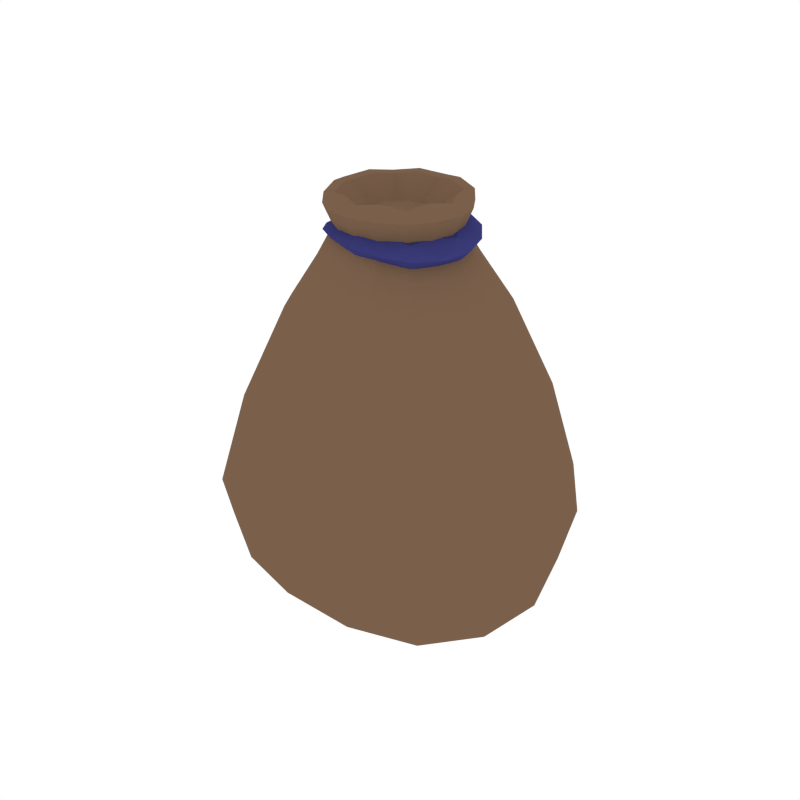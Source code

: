 # Source: Bag_Standing.blend  (saved by Blender 2.79.0; exported with 4.5.12 LTS)
import bpy
from mathutils import Matrix  # noqa: F401  (used for matrix-valued properties, if any)

bpy.ops.wm.read_factory_settings(use_empty=True)
scene = bpy.context.scene
scene.name = 'Scene'

# ---- collections
col_collection_1 = bpy.data.collections.new('Collection 1'); scene.collection.children.link(col_collection_1)

# ---- materials (node trees are filled in below, after node groups)
mat_bag = bpy.data.materials.new('Bag')
mat_bag.alpha_threshold = 0.0
mat_bag.diffuse_color = (0.196, 0.1169, 0.07028, 1.0)
mat_bag.roughness = 0.5
mat_thread = bpy.data.materials.new('Thread')
mat_thread.alpha_threshold = 0.0
mat_thread.diffuse_color = (0.04435, 0.04622, 0.196, 1.0)
mat_thread.roughness = 0.5

# ---- material node trees

# ---- world
world_world = bpy.data.worlds.new('World'); scene.world = world_world
world_world.color = (1.0, 1.0, 1.0)
world_world.use_sun_shadow = False
world_world.sun_shadow_jitter_overblur = 0.0
world_world.cycles.sampling_method = 'NONE'
world_world.cycles.sample_map_resolution = 256

# ---- meshes
me_cylinder_022 = bpy.data.meshes.new('Cylinder.022')
me_cylinder_022.from_pydata([(0.01656, 0.03997, 0.2074), (0.04095, 0.01656, 0.206), (0.04164, -0.01725, 0.2045), (0.01723, -0.0415, 0.2067), (-0.0169, -0.04121, 0.2084), (-0.04126, -0.01696, 0.2063), (0.037, -0.01533, 0.2351), (-0.04164, 0.01725, 0.2045), (-0.01725, 0.04066, 0.206), (0.02058, 0.04969, 0.004247), (-4.47e-09, 0.0, -0.009044), (-0.02058, -0.04969, 0.004247), (-0.03792, 0.08996, 0.02801), (-0.09154, 0.03792, 0.01668), (-0.09042, -0.0368, 0.02801), (-0.0368, -0.08885, 0.03935), (0.03792, -0.08996, 0.02801), (0.09154, -0.03792, 0.01668), (0.09042, 0.0368, 0.02801), (0.0368, 0.08885, 0.03935), (-0.03548, 0.0831, 0.1199), (-0.08564, 0.03548, 0.1137), (-0.08384, -0.03367, 0.1199), (-0.03367, -0.08129, 0.126), (0.03548, -0.0831, 0.1199), (0.08564, -0.03548, 0.1137), (0.08384, 0.03367, 0.1199), (0.03367, 0.08129, 0.126), (-5.032e-05, -0.0002039, 0.2321), (-0.03732, -0.01573, 0.2354), (0.01531, -0.03783, 0.2358), (-0.037, 0.01533, 0.2351), (0.037, 0.01533, 0.2351), (-0.01567, -0.03824, 0.2361), (-0.01533, 0.037, 0.2351), (0.01533, 0.037, 0.2351), (0.01866, 0.03827, 0.2227), (0.04389, -0.01792, 0.217), (-0.01368, -0.03981, 0.2227), (-0.0389, 0.01638, 0.217), (0.04291, 0.0154, 0.2198), (0.01964, -0.04079, 0.2198), (-0.03793, -0.01694, 0.2198), (-0.01465, 0.03924, 0.2198), (0.002492, -0.0007704, 0.2294), (0.002492, -0.0007704, 0.2102), (0.0289, 0.06977, 0.01967), (0.0131, 0.03164, 0.2226), (-0.0001722, 0.04358, 0.2071), (0.06861, 0.06821, 0.03652), (0.06288, 0.03617, 0.01019), (0.03188, 0.0131, 0.2222), (0.09911, -0.0002783, 0.01951), (0.05802, -0.02403, -0.002614), (0.03206, -0.01328, 0.2219), (0.07028, -0.06988, 0.01951), (0.01889, -0.07004, 0.01019), (0.01325, -0.03306, 0.2233), (0.0002783, -0.09675, 0.03652), (-0.0289, -0.06977, 0.01967), (-0.01361, -0.03349, 0.2241), (-0.06861, -0.06821, 0.03652), (-0.06288, -0.03617, 0.01019), (-0.03236, -0.01371, 0.2227), (-0.09911, 0.0002783, 0.01951), (-0.05802, 0.02403, -0.002614), (-0.03205, 0.01328, 0.2219), (-0.07028, 0.06988, 0.01951), (-0.01889, 0.07004, 0.01019), (-0.01328, 0.03181, 0.2222), (0.01117, 0.02697, -0.005721), (-0.01117, -0.02697, -0.005721), (-0.0002783, 0.09675, 0.03652), (0.06305, 0.06242, 0.1245), (0.09254, -0.0004504, 0.1153), (0.06576, -0.06512, 0.1153), (0.0004504, -0.08872, 0.1245), (-0.06305, -0.06242, 0.1245), (-0.09254, 0.0004504, 0.1153), (-0.06576, 0.06512, 0.1153), (-0.04171, 0.09809, 0.06286), (-0.1007, 0.04171, 0.0538), (-0.09886, -0.03987, 0.06286), (-0.03987, -0.09625, 0.07193), (0.04171, -0.09809, 0.06286), (0.1007, -0.04171, 0.0538), (0.09886, 0.03987, 0.06286), (0.03987, 0.09625, 0.07193), (-0.0004504, 0.08872, 0.1245), (0.03093, 0.03069, 0.2071), (0.04504, -0.0001729, 0.2049), (0.03196, -0.03194, 0.205), (6.017e-05, -0.04492, 0.2082), (-0.03142, -0.03151, 0.2077), (-0.04512, 7.058e-05, 0.2049), (-0.03197, 0.03172, 0.2049), (-0.02529, 0.05921, 0.1754), (-0.06106, 0.02529, 0.1721), (-0.05983, -0.02408, 0.1755), (-0.02407, -0.05821, 0.1791), (0.02529, -0.05942, 0.1756), (0.06106, -0.02529, 0.1721), (0.05975, 0.02398, 0.1754), (0.02398, 0.0579, 0.1788), (0.01402, 0.03386, 0.2434), (0.03386, 0.01402, 0.2434), (0.03386, -0.01402, 0.2434), (0.01402, -0.03406, 0.2436), (-0.01411, -0.03417, 0.2437), (-0.03394, -0.01413, 0.2435), (-0.03386, 0.01402, 0.2434), (-0.01402, 0.03386, 0.2434), (0.04018, -6.944e-07, 0.2351), (0.02841, -0.02862, 0.2352), (-0.02889, -0.02923, 0.2357), (-0.04025, -0.0001016, 0.2351), (-0.000112, -0.04152, 0.2362), (-0.02841, 0.02841, 0.2351), (0.02841, 0.02841, 0.2351), (-2.235e-09, 0.04017, 0.2351), (-0.009606, 0.02746, 0.227), (-0.02672, 0.01133, 0.225), (-0.02603, -0.01218, 0.227), (-0.008918, -0.02832, 0.229), (0.01459, -0.029, 0.227), (0.0317, -0.01287, 0.225), (0.03101, 0.01064, 0.227), (0.0139, 0.02678, 0.229), (-0.01113, 0.03102, 0.2126), (-0.03039, 0.01285, 0.2104), (-0.02962, -0.01362, 0.2126), (-0.01035, -0.03178, 0.2149), (0.01611, -0.03256, 0.2126), (0.03538, -0.01439, 0.2104), (0.0346, 0.01208, 0.2126), (0.01534, 0.03024, 0.2149), (0.03281, 0.0292, 0.2219), (0.002248, 0.04186, 0.2219), (0.03427, -0.03221, 0.2177), (0.04719, -0.001014, 0.2177), (-0.02783, -0.03074, 0.2219), (0.002735, -0.0434, 0.2219), (-0.02929, 0.03067, 0.2177), (-0.04221, -0.0005267, 0.2177), (0.002163, 0.07975, 0.02154), (-4.305e-05, 0.0344, 0.2225), (0.05486, 0.05792, 0.02154), (0.02435, 0.02429, 0.2225), (0.06572, 0.006674, 0.0005868), (0.03476, -4.408e-05, 0.222), (0.04175, -0.05119, 0.0005868), (0.02461, -0.02487, 0.2222), (-0.002163, -0.07975, 0.02154), (-0.000125, -0.03642, 0.2242), (-0.05486, -0.05792, 0.02154), (-0.02507, -0.02552, 0.2234), (-0.06572, -0.006674, 0.0005868), (-0.03488, -0.0001093, 0.2221), (-0.04175, 0.05119, 0.0005868), (-0.02461, 0.02455, 0.222), (-0.0004604, 0.105, 0.06966), (0.07455, 0.0739, 0.06966), (0.1089, -0.0004604, 0.05606), (0.07731, -0.07666, 0.05606), (0.0004604, -0.105, 0.06966), (-0.07455, -0.0739, 0.06966), (-0.1089, 0.0004604, 0.05606), (-0.07731, 0.07666, 0.05606), (-0.0003278, 0.06319, 0.178), (0.04491, 0.04445, 0.178), (0.06597, -0.000328, 0.1729), (0.04688, -0.04647, 0.173), (0.0002998, -0.06353, 0.1783), (-0.04504, -0.04466, 0.1781), (-0.06599, 0.0003024, 0.1729), (-0.04688, 0.04642, 0.1729), (0.02809, 0.02809, 0.2412), (-2.727e-09, 0.03973, 0.2412), (0.03973, -3.088e-07, 0.2412), (0.02809, -0.02819, 0.2413), (-4.978e-05, -0.04033, 0.2417), (-0.02831, -0.02845, 0.2415), (-0.03976, -4.515e-05, 0.2413), (-0.02809, 0.02809, 0.2412), (0.002186, 0.03418, 0.2267), (0.02743, 0.02373, 0.2267), (0.03892, -0.001076, 0.2236), (0.02847, -0.02632, 0.2236), (0.002797, -0.03573, 0.2267), (-0.02244, -0.02527, 0.2267), (-0.03394, -0.0004647, 0.2236), (-0.02349, 0.02478, 0.2236), (0.002147, 0.03731, 0.2161), (0.02966, 0.02591, 0.2161), (0.04215, -0.001115, 0.2128), (0.03078, -0.02857, 0.2128), (0.002836, -0.03885, 0.2161), (-0.02468, -0.02745, 0.2161), (-0.03717, -0.0004262, 0.2128), (-0.0258, 0.02703, 0.2128), (0.01212, 0.02925, 0.2426), (-0.01212, 0.02925, 0.2426), (-0.02927, 0.01211, 0.2426), (-0.02934, -0.01222, 0.2427), (-0.0122, -0.02954, 0.2428), (0.01211, -0.02946, 0.2427), (0.02926, -0.01214, 0.2426), (0.02926, 0.01211, 0.2426), (0.02428, 0.02427, 0.2407), (-3.74e-06, 0.03432, 0.2407), (0.03433, -1.401e-05, 0.2407), (0.02428, -0.02438, 0.2408), (-4.677e-05, -0.03487, 0.2412), (-0.02447, -0.02461, 0.241), (-0.03437, -5.276e-05, 0.2407), (-0.02428, 0.02427, 0.2407), (0.006391, 0.01535, 0.2308), (-0.006492, 0.01535, 0.2308), (-0.0156, 0.006238, 0.2308), (-0.01564, -0.006692, 0.2308), (-0.006531, -0.0159, 0.2309), (0.006389, -0.01585, 0.2309), (0.0155, -0.006646, 0.2308), (0.0155, 0.006238, 0.2308), (0.01285, 0.0127, 0.2298), (-5.032e-05, 0.01804, 0.2298), (0.0182, -0.000204, 0.2298), (0.01285, -0.01315, 0.2298), (-7.318e-05, -0.01873, 0.23), (-0.01305, -0.01327, 0.2299), (-0.01831, -0.0002246, 0.2298), (-0.01295, 0.0127, 0.2298)], [], [(0, 103, 168, 48), (0, 48, 145, 47), (0, 47, 147, 89), (0, 89, 169, 103), (1, 102, 169, 89), (1, 89, 147, 51), (1, 51, 149, 90), (1, 90, 170, 102), (2, 101, 170, 90), (2, 90, 149, 54), (2, 54, 151, 91), (2, 91, 171, 101), (3, 100, 171, 91), (3, 91, 151, 57), (3, 57, 153, 92), (3, 92, 172, 100), (4, 99, 172, 92), (4, 92, 153, 60), (4, 60, 155, 93), (4, 93, 173, 99), (5, 98, 173, 93), (5, 93, 155, 63), (5, 63, 157, 94), (5, 94, 174, 98), (6, 113, 151, 54), (6, 54, 149, 112), (6, 112, 178, 106), (6, 106, 179, 113), (7, 97, 174, 94), (7, 94, 157, 66), (7, 66, 159, 95), (7, 95, 175, 97), (8, 96, 175, 95), (8, 95, 159, 69), (8, 69, 145, 48), (8, 48, 168, 96), (9, 46, 146, 50), (9, 50, 148, 70), (9, 70, 158, 68), (9, 68, 144, 46), (10, 70, 148, 53), (10, 53, 150, 71), (10, 71, 156, 65), (10, 65, 158, 70), (11, 71, 150, 56), (11, 56, 152, 59), (11, 59, 154, 62), (11, 62, 156, 71), (12, 68, 158, 67), (12, 67, 167, 80), (12, 80, 160, 72), (12, 72, 144, 68), (13, 65, 156, 64), (13, 64, 166, 81), (13, 81, 167, 67), (13, 67, 158, 65), (14, 62, 154, 61), (14, 61, 165, 82), (14, 82, 166, 64), (14, 64, 156, 62), (15, 59, 152, 58), (15, 58, 164, 83), (15, 83, 165, 61), (15, 61, 154, 59), (16, 56, 150, 55), (16, 55, 163, 84), (16, 84, 164, 58), (16, 58, 152, 56), (17, 53, 148, 52), (17, 52, 162, 85), (17, 85, 163, 55), (17, 55, 150, 53), (18, 50, 146, 49), (18, 49, 161, 86), (18, 86, 162, 52), (18, 52, 148, 50), (19, 46, 144, 72), (19, 72, 160, 87), (19, 87, 161, 49), (19, 49, 146, 46), (20, 80, 167, 79), (20, 79, 175, 96), (20, 96, 168, 88), (20, 88, 160, 80), (21, 81, 166, 78), (21, 78, 174, 97), (21, 97, 175, 79), (21, 79, 167, 81), (22, 82, 165, 77), (22, 77, 173, 98), (22, 98, 174, 78), (22, 78, 166, 82), (23, 83, 164, 76), (23, 76, 172, 99), (23, 99, 173, 77), (23, 77, 165, 83), (24, 84, 163, 75), (24, 75, 171, 100), (24, 100, 172, 76), (24, 76, 164, 84), (25, 85, 162, 74), (25, 74, 170, 101), (25, 101, 171, 75), (25, 75, 163, 85), (26, 86, 161, 73), (26, 73, 169, 102), (26, 102, 170, 74), (26, 74, 162, 86), (27, 87, 160, 88), (27, 88, 168, 103), (27, 103, 169, 73), (27, 73, 161, 87), (183, 110, 202, 215), (179, 106, 206, 211), (109, 181, 213, 203), (105, 176, 208, 207), (182, 109, 203, 214), (178, 105, 207, 210), (108, 180, 212, 204), (104, 177, 209, 200), (29, 115, 157, 63), (29, 63, 155, 114), (29, 114, 181, 109), (29, 109, 182, 115), (30, 116, 153, 57), (30, 57, 151, 113), (30, 113, 179, 107), (30, 107, 180, 116), (31, 117, 159, 66), (31, 66, 157, 115), (31, 115, 182, 110), (31, 110, 183, 117), (32, 112, 149, 51), (32, 51, 147, 118), (32, 118, 176, 105), (32, 105, 178, 112), (33, 114, 155, 60), (33, 60, 153, 116), (33, 116, 180, 108), (33, 108, 181, 114), (34, 119, 145, 69), (34, 69, 159, 117), (34, 117, 183, 111), (34, 111, 177, 119), (35, 118, 147, 47), (35, 47, 145, 119), (35, 119, 177, 104), (35, 104, 176, 118), (36, 127, 185, 136), (36, 136, 193, 135), (36, 135, 192, 137), (36, 137, 184, 127), (37, 125, 187, 138), (37, 138, 195, 133), (37, 133, 194, 139), (37, 139, 186, 125), (38, 123, 189, 140), (38, 140, 197, 131), (38, 131, 196, 141), (38, 141, 188, 123), (39, 121, 191, 142), (39, 142, 199, 129), (39, 129, 198, 143), (39, 143, 190, 121), (40, 126, 186, 139), (40, 139, 194, 134), (40, 134, 193, 136), (40, 136, 185, 126), (41, 124, 188, 141), (41, 141, 196, 132), (41, 132, 195, 138), (41, 138, 187, 124), (42, 122, 190, 143), (42, 143, 198, 130), (42, 130, 197, 140), (42, 140, 189, 122), (43, 120, 184, 137), (43, 137, 192, 128), (43, 128, 199, 142), (43, 142, 191, 120), (44, 120, 191, 121), (44, 121, 190, 122), (44, 122, 189, 123), (44, 123, 188, 124), (44, 124, 187, 125), (44, 125, 186, 126), (44, 126, 185, 127), (44, 127, 184, 120), (45, 129, 199, 128), (45, 128, 192, 135), (45, 135, 193, 134), (45, 134, 194, 133), (45, 133, 195, 132), (45, 132, 196, 131), (45, 131, 197, 130), (45, 130, 198, 129), (202, 214, 230, 218), (206, 210, 226, 222), (215, 202, 218, 231), (211, 206, 222, 227), (203, 213, 229, 219), (207, 208, 224, 223), (214, 203, 219, 230), (210, 207, 223, 226), (106, 178, 210, 206), (110, 182, 214, 202), (180, 107, 205, 212), (177, 111, 201, 209), (107, 179, 211, 205), (176, 104, 200, 208), (111, 183, 215, 201), (181, 108, 204, 213), (28, 223, 224, 216), (28, 216, 225, 217), (28, 217, 231, 218), (28, 218, 230, 219), (28, 219, 229, 220), (28, 220, 228, 221), (28, 221, 227, 222), (28, 222, 226, 223), (212, 205, 221, 228), (209, 201, 217, 225), (205, 211, 227, 221), (208, 200, 216, 224), (201, 215, 231, 217), (213, 204, 220, 229), (200, 209, 225, 216), (204, 212, 228, 220)])
me_cylinder_022.polygons.foreach_set('material_index', [0, 0, 0, 0, 0, 0, 0, 0, 0, 0, 0, 0, 0, 0, 0, 0, 0, 0, 0, 0, 0, 0, 0, 0, 0, 0, 0, 0, 0, 0, 0, 0, 0, 0, 0, 0, 0, 0, 0, 0, 0, 0, 0, 0, 0, 0, 0, 0, 0, 0, 0, 0, 0, 0, 0, 0, 0, 0, 0, 0, 0, 0, 0, 0, 0, 0, 0, 0, 0, 0, 0, 0, 0, 0, 0, 0, 0, 0, 0, 0, 0, 0, 0, 0, 0, 0, 0, 0, 0, 0, 0, 0, 0, 0, 0, 0, 0, 0, 0, 0, 0, 0, 0, 0, 0, 0, 0, 0, 0, 0, 0, 0, 0, 0, 0, 0, 0, 0, 0, 0, 0, 0, 0, 0, 0, 0, 0, 0, 0, 0, 0, 0, 0, 0, 0, 0, 0, 0, 0, 0, 0, 0, 0, 0, 0, 0, 0, 0, 1, 1, 1, 1, 1, 1, 1, 1, 1, 1, 1, 1, 1, 1, 1, 1, 1, 1, 1, 1, 1, 1, 1, 1, 1, 1, 1, 1, 1, 1, 1, 1, 1, 1, 1, 1, 1, 1, 1, 1, 1, 1, 1, 1, 1, 1, 1, 1, 0, 0, 0, 0, 0, 0, 0, 0, 0, 0, 0, 0, 0, 0, 0, 0, 0, 0, 0, 0, 0, 0, 0, 0, 0, 0, 0, 0, 0, 0, 0, 0])
me_cylinder_022.materials.append(mat_bag)
me_cylinder_022.materials.append(mat_thread)
me_cylinder_022.use_remesh_preserve_volume = False
me_cylinder_022.use_remesh_preserve_attributes = False
me_cylinder_022.use_mirror_vertex_groups = False
me_cylinder_022.update()

# ---- objects
ob_bag_standing = bpy.data.objects.new('Bag_Standing', me_cylinder_022)

# ---- transforms, parenting, visibility, modifiers, constraints
ob_bag_standing.location = (0.0, 0.0, 0.0)
ob_bag_standing.lineart.crease_threshold = 0.0

# ---- collection membership
col_collection_1.objects.link(ob_bag_standing)

# ---- scene / render settings (as saved in the file)
scene.frame_start = 1; scene.frame_end = 250; scene.frame_set(0)
scene.render.engine = 'CYCLES'
scene.render.resolution_x = 1000
scene.render.resolution_y = 1000
scene.render.dither_intensity = 0.0
scene.cycles.samples = 200
scene.cycles.sampling_pattern = 'TABULATED_SOBOL'
scene.cycles.light_sampling_threshold = 0.0
scene.cycles.use_adaptive_sampling = False
scene.cycles.use_light_tree = False
scene.cycles.caustics_reflective = False
scene.cycles.caustics_refractive = False
scene.cycles.blur_glossy = 0.0
scene.cycles.max_bounces = 2
scene.cycles.pixel_filter_type = 'GAUSSIAN'
scene.cycles.sample_clamp_indirect = 0.0
scene.view_settings.view_transform = 'Standard'
bpy.context.view_layer.update()

# ---- added for rendering (the .blend has no active camera): camera
cam_auto = bpy.data.cameras.new('AutoCamera')
cam_auto.lens = 50.0
cam_auto.sensor_width = 36.0
cam_auto.clip_end = 1000.0
ob_auto_camera = bpy.data.objects.new('AutoCamera', cam_auto)
scene.collection.objects.link(ob_auto_camera)
ob_auto_camera.location = (0.36467, -0.437604, 0.409043)
ob_auto_camera.rotation_euler = (1.09748, -7.21219e-08, 0.694738)
scene.camera = ob_auto_camera
bpy.context.view_layer.update()
